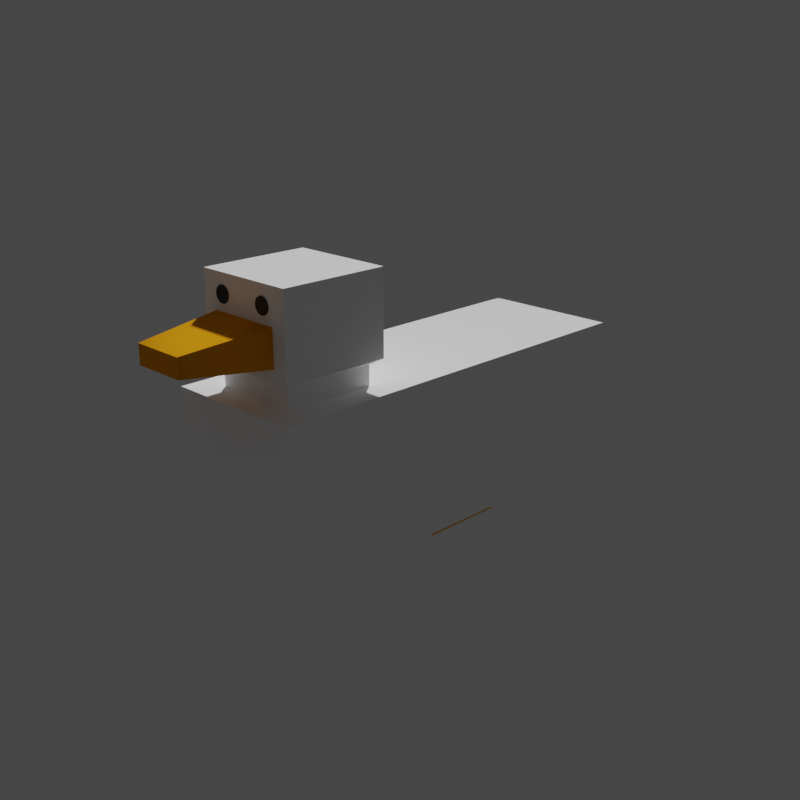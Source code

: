 # Source: duck-white.blend  (saved by Blender 2.90.8; exported with 4.5.12 LTS)
import bpy
from mathutils import Matrix  # noqa: F401  (used for matrix-valued properties, if any)

bpy.ops.wm.read_factory_settings(use_empty=True)
scene = bpy.context.scene
scene.name = 'Scene'

# ---- collections
col_collection = bpy.data.collections.new('Collection'); scene.collection.children.link(col_collection)

# ---- images (referenced by path relative to the original .blend; pixels are not part of the script)
import os
ASSET_DIR = os.environ.get("B2B_ASSET_DIR", "")  # directory of the original .blend (textures are referenced by path, not embedded)
HERE = os.path.dirname(os.path.abspath(__file__))  # packed textures are extracted next to this script under _unpacked/

def load_image(name, relpath, width, height, colorspace="sRGB"):
    """Load a texture the original file referenced (path relative to the .blend, or extracted next to this script)."""
    p = next((c for c in (os.path.join(HERE, relpath), os.path.join(ASSET_DIR, relpath)) if relpath and os.path.exists(c)), "")
    if p:
        img = bpy.data.images.load(p, check_existing=True)
        img.name = name
    else:  # same state as the original file: an image datablock whose file is absent (Cycles renders it pink)
        img = bpy.data.images.new(name, width, height)
        img.source = "FILE"
        img.filepath = "//" + (relpath or name)
    img.colorspace_settings.name = colorspace
    return img
img_duck_texture_white = load_image('duck-texture-white', '_unpacked/duck-texture-white.c8adb231.png', 1024, 1024, 'sRGB')
img_duck_texture_mallard = load_image('duck-texture-mallard', '_unpacked/duck-texture-mallard.38f38e73.png', 1024, 1024, 'sRGB')

# ---- materials (node trees are filled in below, after node groups)
mat_duck_body = bpy.data.materials.new('duck-body')
mat_duck_body.alpha_threshold = 0.0
mat_duck_body.line_color = (0.0, 0.0, 0.0, 1.0)
mat_duck_mallard = bpy.data.materials.new('duck-mallard')
mat_duck_mallard.alpha_threshold = 0.0
mat_duck_mallard.line_color = (0.0, 0.0, 0.0, 1.0)
mat_black = bpy.data.materials.new('black')
mat_black_001 = bpy.data.materials.new('black.001')

# ---- material node trees
mat_duck_body.use_nodes = True; mat_duck_body.node_tree.nodes.clear()
_N = mat_duck_body.node_tree.nodes; _L = mat_duck_body.node_tree.links
n0 = _N.new('ShaderNodeOutputMaterial'); n0.name = 'Material Output'; n0.location = (300, 300)
n1 = _N.new('ShaderNodeBsdfPrincipled'); n1.name = 'Principled BSDF'; n1.location = (100, 300)
n1.distribution = 'GGX'
n1.subsurface_method = 'BURLEY'
n1.inputs[2].default_value = 8.0
n1.inputs[3].default_value = 1.45
n1.inputs[13].default_value = 0.0
n1.inputs[20].default_value = 0.0
n1.inputs[27].default_value = (0.0, 0.0, 0.0, 1.0)
n1.inputs[28].default_value = 1.0
n2 = _N.new('ShaderNodeTexImage'); n2.name = 'Image Texture'; n2.location = (-190, 270)
n2.image = img_duck_texture_white
_L.new(n1.outputs[0], n0.inputs[0])
_L.new(n2.outputs[0], n1.inputs[0])
n0.is_active_output = True
mat_duck_mallard.use_nodes = True; mat_duck_mallard.node_tree.nodes.clear()
_N = mat_duck_mallard.node_tree.nodes; _L = mat_duck_mallard.node_tree.links
n0 = _N.new('ShaderNodeOutputMaterial'); n0.name = 'Material Output'; n0.location = (300, 300)
n1 = _N.new('ShaderNodeBsdfPrincipled'); n1.name = 'Principled BSDF'; n1.location = (100, 300)
n1.distribution = 'GGX'
n1.subsurface_method = 'BURLEY'
n1.inputs[2].default_value = 8.0
n1.inputs[3].default_value = 1.45
n1.inputs[13].default_value = 0.0
n1.inputs[20].default_value = 0.0
n1.inputs[27].default_value = (0.0, 0.0, 0.0, 1.0)
n1.inputs[28].default_value = 1.0
n2 = _N.new('ShaderNodeRGB'); n2.name = 'RGB'; n2.location = (-190, 270)
n2.outputs[0].default_value = (0.5, 0.5, 0.5, 1.0)
n3 = _N.new('ShaderNodeTexImage'); n3.name = 'Image Texture'; n3.location = (-190, 270)
n3.image = img_duck_texture_mallard
_L.new(n1.outputs[0], n0.inputs[0])
_L.new(n3.outputs[0], n1.inputs[0])
n0.is_active_output = True
mat_black.use_nodes = True; mat_black.node_tree.nodes.clear()
_N = mat_black.node_tree.nodes; _L = mat_black.node_tree.links
n0 = _N.new('ShaderNodeBsdfPrincipled'); n0.name = 'Principled BSDF'; n0.location = (10, 300)
n0.distribution = 'GGX'
n0.subsurface_method = 'BURLEY'
n0.inputs[0].default_value = (0.009019, 0.009019, 0.009019, 1.0)
n0.inputs[3].default_value = 1.45
n0.inputs[27].default_value = (0.0, 0.0, 0.0, 1.0)
n0.inputs[28].default_value = 1.0
n1 = _N.new('ShaderNodeOutputMaterial'); n1.name = 'Material Output'; n1.location = (300, 300)
_L.new(n0.outputs[0], n1.inputs[0])
n1.is_active_output = True
mat_black_001.use_nodes = True; mat_black_001.node_tree.nodes.clear()
_N = mat_black_001.node_tree.nodes; _L = mat_black_001.node_tree.links
n0 = _N.new('ShaderNodeBsdfPrincipled'); n0.name = 'Principled BSDF'; n0.location = (10, 300)
n0.distribution = 'GGX'
n0.subsurface_method = 'BURLEY'
n0.inputs[0].default_value = (0.009019, 0.009019, 0.009019, 1.0)
n0.inputs[3].default_value = 1.45
n0.inputs[27].default_value = (0.0, 0.0, 0.0, 1.0)
n0.inputs[28].default_value = 1.0
n1 = _N.new('ShaderNodeOutputMaterial'); n1.name = 'Material Output'; n1.location = (300, 300)
_L.new(n0.outputs[0], n1.inputs[0])
n1.is_active_output = True

# ---- world
world_world = bpy.data.worlds.new('World'); scene.world = world_world
world_world.use_nodes = True; world_world.node_tree.nodes.clear()
_N = world_world.node_tree.nodes; _L = world_world.node_tree.links
n0 = _N.new('ShaderNodeOutputWorld'); n0.name = 'World Output'; n0.location = (300, 300)
n1 = _N.new('ShaderNodeBackground'); n1.name = 'Background'; n1.location = (10, 300)
n1.inputs[0].default_value = (0.05088, 0.05088, 0.05088, 1.0)
_L.new(n1.outputs[0], n0.inputs[0])
n0.is_active_output = True
world_world.color = (0.05088, 0.05088, 0.05088)
world_world.use_sun_shadow = False
world_world.sun_shadow_jitter_overblur = 0.0

# ---- cameras
cam_camera = bpy.data.cameras.new('Camera')
cam_camera.clip_end = 100.0
cam_camera.ortho_scale = 7.314
cam_camera_001 = bpy.data.cameras.new('Camera.001')

# ---- meshes
me_cube = bpy.data.meshes.new('Cube')
me_cube.from_pydata([(0.0612, 0.2418, 0.15), (0.1, 0.2801, -0.0684), (0.1, -0.3199, 0.15), (0.1, -0.3199, -0.0684), (-0.0612, 0.2418, 0.15), (-0.1, 0.2801, -0.0684), (-0.1, -0.3199, 0.15), (-0.1, -0.3199, -0.0684), (0.0612, 0.1145, 0.15), (-0.0612, 0.1145, 0.15), (-0.1, -0.01995, 0.15), (-0.1, 0.2801, 0.15), (0.1, 0.2801, 0.15), (0.1, -0.01995, 0.15), (-0.07353, 0.1017, 0.2993), (-0.05204, 0.2546, 0.2513), (0.05204, 0.2546, 0.2513), (0.07353, 0.1017, 0.2993), (0.05204, 0.2546, 0.2013), (0.07353, 0.1017, 0.1848), (-0.07353, 0.1017, 0.1848), (-0.05204, 0.2546, 0.2013), (0.0612, 0.1145, 0.1771), (-0.0612, 0.2418, 0.1771), (0.0612, 0.2418, 0.1771), (-0.0612, 0.1145, 0.1771), (-0.07353, 0.2546, 0.2993), (0.07353, 0.2546, 0.2993), (0.07353, 0.2546, 0.1848), (-0.07353, 0.2546, 0.1848), (-0.03719, 0.3728, 0.2392), (0.03719, 0.3728, 0.2392), (0.03719, 0.3728, 0.2133), (-0.03719, 0.3728, 0.2133)], [], [(13, 10, 6, 2), (3, 2, 6, 7), (7, 6, 10, 11, 5), (5, 1, 3, 7), (1, 12, 13, 2, 3), (5, 11, 12, 1), (19, 28, 27, 17), (9, 4, 11, 10), (4, 0, 12, 11), (0, 8, 13, 12), (8, 9, 10, 13), (27, 26, 14, 17), (29, 20, 14, 26), (20, 19, 17, 14), (21, 15, 30, 33), (24, 23, 29, 28), (25, 22, 19, 20), (23, 25, 20, 29), (22, 24, 28, 19), (8, 0, 24, 22), (4, 9, 25, 23), (9, 8, 22, 25), (0, 4, 23, 24), (16, 15, 26, 27), (18, 16, 27, 28), (15, 21, 29, 26), (21, 18, 28, 29), (32, 33, 30, 31), (15, 16, 31, 30), (18, 21, 33, 32), (16, 18, 32, 31)])
_uv = me_cube.uv_layers.new(name='UVMap')
_uv.uv.foreach_set('vector', [0.1335, 0.3168, 0.2557, 0.3168, 0.2557, 0.5, 0.1335, 0.5, 0.1335, 0.6334, 0.1335, 0.5, 0.2557, 0.5, 0.2557, 0.6334, 0.3891, 0.5, 0.2557, 0.5, 0.2557, 0.3168, 0.2557, 0.1335, 0.3891, 0.1335, 0.2557, 0.9999, 0.1335, 0.9999, 0.1335, 0.6334, 0.2557, 0.6334, 0.0001019, 0.1335, 0.1335, 0.1335, 0.1335, 0.3168, 0.1335, 0.5, 0.0001019, 0.5, 0.2557, 0.0001019, 0.2557, 0.1335, 0.1335, 0.1335, 0.1335, 0.0001019, 0.4677, 0.2415, 0.4018, 0.1752, 0.4514, 0.1259, 0.5172, 0.1922, 0.232, 0.2346, 0.232, 0.1569, 0.2557, 0.1335, 0.2557, 0.3168, 0.232, 0.1569, 0.1572, 0.1569, 0.1335, 0.1335, 0.2557, 0.1335, 0.1572, 0.1569, 0.1572, 0.2346, 0.1335, 0.3168, 0.1335, 0.1335, 0.1572, 0.2346, 0.232, 0.2346, 0.2557, 0.3168, 0.1335, 0.3168, 0.4514, 0.1259, 0.5151, 0.06259, 0.5809, 0.1288, 0.5172, 0.1922, 0.5646, 0.01328, 0.6305, 0.0795, 0.5809, 0.1288, 0.5151, 0.06259, 0.6302, 0.1784, 0.5666, 0.2417, 0.5172, 0.1922, 0.5809, 0.1288, 0.3961, 0.378, 0.3893, 0.3482, 0.4618, 0.3391, 0.4654, 0.3545, 0.401, 0.06457, 0.454, 0.01185, 0.4658, 0.01301, 0.4021, 0.07636, 0.6313, 0.1902, 0.5783, 0.2429, 0.5666, 0.2417, 0.6302, 0.1784, 0.5765, 0.01257, 0.6313, 0.06769, 0.6305, 0.0795, 0.5646, 0.01328, 0.4558, 0.2422, 0.401, 0.1871, 0.4018, 0.1752, 0.4677, 0.2415, 0.4441, 0.2539, 0.3893, 0.1987, 0.401, 0.1871, 0.4558, 0.2422, 0.5882, 0.0008884, 0.643, 0.05601, 0.6313, 0.06769, 0.5765, 0.01257, 0.643, 0.2019, 0.59, 0.2547, 0.5783, 0.2429, 0.6313, 0.1902, 0.3893, 0.05282, 0.4423, 0.0001019, 0.454, 0.01185, 0.401, 0.06457, 0.44, 0.09588, 0.4851, 0.05105, 0.5151, 0.06259, 0.4514, 0.1259, 0.4185, 0.07423, 0.44, 0.09588, 0.4514, 0.1259, 0.4021, 0.07636, 0.4851, 0.05105, 0.4635, 0.0294, 0.4658, 0.01301, 0.5151, 0.06259, 0.4635, 0.0294, 0.4185, 0.07423, 0.4021, 0.07636, 0.4658, 0.01301, 0.4777, 0.2937, 0.4777, 0.3391, 0.4618, 0.3391, 0.4618, 0.2937, 0.3893, 0.3482, 0.3893, 0.2846, 0.4618, 0.2937, 0.4618, 0.3391, 0.5502, 0.2846, 0.5502, 0.3482, 0.4777, 0.3391, 0.4777, 0.2937, 0.3893, 0.2846, 0.3961, 0.2549, 0.4654, 0.2783, 0.4618, 0.2937])
me_cube.materials.append(mat_duck_body)
me_cube.materials.append(mat_duck_mallard)
me_cube.use_remesh_preserve_volume = False
me_cube.use_remesh_preserve_attributes = False
me_cube.use_mirror_vertex_groups = False
me_cube.use_paint_bone_selection = False
me_cube.use_paint_mask = True
me_cube.update()
me_cylinder = bpy.data.meshes.new('Cylinder')
me_cylinder.from_pydata([(-0.03531, 0.2547, 0.2845), (-0.03531, 0.2561, 0.2845), (-0.03968, 0.2547, 0.2837), (-0.03968, 0.2561, 0.2837), (-0.04339, 0.2547, 0.2812), (-0.04339, 0.2561, 0.2812), (-0.04587, 0.2547, 0.2775), (-0.04587, 0.2561, 0.2775), (-0.04673, 0.2547, 0.2731), (-0.04673, 0.2561, 0.2731), (-0.04587, 0.2547, 0.2688), (-0.04587, 0.2561, 0.2688), (-0.04339, 0.2547, 0.265), (-0.04339, 0.2561, 0.265), (-0.03968, 0.2547, 0.2626), (-0.03968, 0.2561, 0.2626), (-0.03531, 0.2547, 0.2617), (-0.03531, 0.2561, 0.2617), (-0.03094, 0.2547, 0.2626), (-0.03094, 0.2561, 0.2626), (-0.02723, 0.2547, 0.265), (-0.02723, 0.2561, 0.265), (-0.02476, 0.2547, 0.2688), (-0.02476, 0.2561, 0.2688), (-0.02389, 0.2547, 0.2731), (-0.02389, 0.2561, 0.2731), (-0.02476, 0.2547, 0.2775), (-0.02476, 0.2561, 0.2775), (-0.02723, 0.2547, 0.2812), (-0.02723, 0.2561, 0.2812), (-0.03094, 0.2547, 0.2837), (-0.03094, 0.2561, 0.2837)], [], [(0, 1, 3, 2), (2, 3, 5, 4), (4, 5, 7, 6), (6, 7, 9, 8), (8, 9, 11, 10), (10, 11, 13, 12), (12, 13, 15, 14), (14, 15, 17, 16), (16, 17, 19, 18), (18, 19, 21, 20), (20, 21, 23, 22), (22, 23, 25, 24), (24, 25, 27, 26), (26, 27, 29, 28), (3, 1, 31, 29, 27, 25, 23, 21, 19, 17, 15, 13, 11, 9, 7, 5), (28, 29, 31, 30), (30, 31, 1, 0), (0, 2, 4, 6, 8, 10, 12, 14, 16, 18, 20, 22, 24, 26, 28, 30)])
_uv = me_cylinder.uv_layers.new(name='UVMap')
_uv.uv.foreach_set('vector', [1.0, 0.5, 1.0, 1.0, 0.9375, 1.0, 0.9375, 0.5, 0.9375, 0.5, 0.9375, 1.0, 0.875, 1.0, 0.875, 0.5, 0.875, 0.5, 0.875, 1.0, 0.8125, 1.0, 0.8125, 0.5, 0.8125, 0.5, 0.8125, 1.0, 0.75, 1.0, 0.75, 0.5, 0.75, 0.5, 0.75, 1.0, 0.6875, 1.0, 0.6875, 0.5, 0.6875, 0.5, 0.6875, 1.0, 0.625, 1.0, 0.625, 0.5, 0.625, 0.5, 0.625, 1.0, 0.5625, 1.0, 0.5625, 0.5, 0.5625, 0.5, 0.5625, 1.0, 0.5, 1.0, 0.5, 0.5, 0.5, 0.5, 0.5, 1.0, 0.4375, 1.0, 0.4375, 0.5, 0.4375, 0.5, 0.4375, 1.0, 0.375, 1.0, 0.375, 0.5, 0.375, 0.5, 0.375, 1.0, 0.3125, 1.0, 0.3125, 0.5, 0.3125, 0.5, 0.3125, 1.0, 0.25, 1.0, 0.25, 0.5, 0.25, 0.5, 0.25, 1.0, 0.1875, 1.0, 0.1875, 0.5, 0.1875, 0.5, 0.1875, 1.0, 0.125, 1.0, 0.125, 0.5, 0.3418, 0.4717, 0.25, 0.49, 0.1582, 0.4717, 0.08029, 0.4197, 0.02827, 0.3418, 0.01, 0.25, 0.02827, 0.1582, 0.08029, 0.08029, 0.1582, 0.02827, 0.25, 0.01, 0.3418, 0.02827, 0.4197, 0.08029, 0.4717, 0.1582, 0.49, 0.25, 0.4717, 0.3418, 0.4197, 0.4197, 0.125, 0.5, 0.125, 1.0, 0.0625, 1.0, 0.0625, 0.5, 0.0625, 0.5, 0.0625, 1.0, 0.0, 1.0, 0.0, 0.5, 0.75, 0.49, 0.8418, 0.4717, 0.9197, 0.4197, 0.9717, 0.3418, 0.99, 0.25, 0.9717, 0.1582, 0.9197, 0.08029, 0.8418, 0.02827, 0.75, 0.01, 0.6582, 0.02827, 0.5803, 0.08029, 0.5283, 0.1582, 0.51, 0.25, 0.5283, 0.3418, 0.5803, 0.4197, 0.6582, 0.4717])
me_cylinder.materials.append(mat_black)
me_cylinder.use_remesh_fix_poles = True
me_cylinder.use_remesh_preserve_attributes = False
me_cylinder.use_mirror_vertex_groups = False
me_cylinder.update()
me_cylinder_001 = bpy.data.meshes.new('Cylinder.001')
me_cylinder_001.from_pydata([(0.03789, 0.2547, 0.2845), (0.03789, 0.2561, 0.2845), (0.03352, 0.2547, 0.2837), (0.03352, 0.2561, 0.2837), (0.02981, 0.2547, 0.2812), (0.02981, 0.2561, 0.2812), (0.02734, 0.2547, 0.2775), (0.02734, 0.2561, 0.2775), (0.02647, 0.2547, 0.2731), (0.02647, 0.2561, 0.2731), (0.02734, 0.2547, 0.2688), (0.02734, 0.2561, 0.2688), (0.02981, 0.2547, 0.265), (0.02981, 0.2561, 0.265), (0.03352, 0.2547, 0.2626), (0.03352, 0.2561, 0.2626), (0.03789, 0.2547, 0.2617), (0.03789, 0.2561, 0.2617), (0.04226, 0.2547, 0.2626), (0.04226, 0.2561, 0.2626), (0.04597, 0.2547, 0.265), (0.04597, 0.2561, 0.265), (0.04844, 0.2547, 0.2688), (0.04844, 0.2561, 0.2688), (0.04931, 0.2547, 0.2731), (0.04931, 0.2561, 0.2731), (0.04844, 0.2547, 0.2775), (0.04844, 0.2561, 0.2775), (0.04597, 0.2547, 0.2812), (0.04597, 0.2561, 0.2812), (0.04226, 0.2547, 0.2837), (0.04226, 0.2561, 0.2837)], [], [(0, 1, 3, 2), (2, 3, 5, 4), (4, 5, 7, 6), (6, 7, 9, 8), (8, 9, 11, 10), (10, 11, 13, 12), (12, 13, 15, 14), (14, 15, 17, 16), (16, 17, 19, 18), (18, 19, 21, 20), (20, 21, 23, 22), (22, 23, 25, 24), (24, 25, 27, 26), (26, 27, 29, 28), (3, 1, 31, 29, 27, 25, 23, 21, 19, 17, 15, 13, 11, 9, 7, 5), (28, 29, 31, 30), (30, 31, 1, 0), (0, 2, 4, 6, 8, 10, 12, 14, 16, 18, 20, 22, 24, 26, 28, 30)])
_uv = me_cylinder_001.uv_layers.new(name='UVMap')
_uv.uv.foreach_set('vector', [1.0, 0.5, 1.0, 1.0, 0.9375, 1.0, 0.9375, 0.5, 0.9375, 0.5, 0.9375, 1.0, 0.875, 1.0, 0.875, 0.5, 0.875, 0.5, 0.875, 1.0, 0.8125, 1.0, 0.8125, 0.5, 0.8125, 0.5, 0.8125, 1.0, 0.75, 1.0, 0.75, 0.5, 0.75, 0.5, 0.75, 1.0, 0.6875, 1.0, 0.6875, 0.5, 0.6875, 0.5, 0.6875, 1.0, 0.625, 1.0, 0.625, 0.5, 0.625, 0.5, 0.625, 1.0, 0.5625, 1.0, 0.5625, 0.5, 0.5625, 0.5, 0.5625, 1.0, 0.5, 1.0, 0.5, 0.5, 0.5, 0.5, 0.5, 1.0, 0.4375, 1.0, 0.4375, 0.5, 0.4375, 0.5, 0.4375, 1.0, 0.375, 1.0, 0.375, 0.5, 0.375, 0.5, 0.375, 1.0, 0.3125, 1.0, 0.3125, 0.5, 0.3125, 0.5, 0.3125, 1.0, 0.25, 1.0, 0.25, 0.5, 0.25, 0.5, 0.25, 1.0, 0.1875, 1.0, 0.1875, 0.5, 0.1875, 0.5, 0.1875, 1.0, 0.125, 1.0, 0.125, 0.5, 0.3418, 0.4717, 0.25, 0.49, 0.1582, 0.4717, 0.08029, 0.4197, 0.02827, 0.3418, 0.01, 0.25, 0.02827, 0.1582, 0.08029, 0.08029, 0.1582, 0.02827, 0.25, 0.01, 0.3418, 0.02827, 0.4197, 0.08029, 0.4717, 0.1582, 0.49, 0.25, 0.4717, 0.3418, 0.4197, 0.4197, 0.125, 0.5, 0.125, 1.0, 0.0625, 1.0, 0.0625, 0.5, 0.0625, 0.5, 0.0625, 1.0, 0.0, 1.0, 0.0, 0.5, 0.75, 0.49, 0.8418, 0.4717, 0.9197, 0.4197, 0.9717, 0.3418, 0.99, 0.25, 0.9717, 0.1582, 0.9197, 0.08029, 0.8418, 0.02827, 0.75, 0.01, 0.6582, 0.02827, 0.5803, 0.08029, 0.5283, 0.1582, 0.51, 0.25, 0.5283, 0.3418, 0.5803, 0.4197, 0.6582, 0.4717])
me_cylinder_001.materials.append(mat_black_001)
me_cylinder_001.use_remesh_fix_poles = True
me_cylinder_001.use_remesh_preserve_attributes = False
me_cylinder_001.use_mirror_vertex_groups = False
me_cylinder_001.update()

# ---- objects
ob_duck = bpy.data.objects.new('Duck', me_cube)
ob_camera = bpy.data.objects.new('Camera', cam_camera)
ob_camera_front_left = bpy.data.objects.new('camera-front-left', cam_camera_001)
ob_cylinder = bpy.data.objects.new('Cylinder', me_cylinder)
ob_cylinder_001 = bpy.data.objects.new('Cylinder.001', me_cylinder_001)

# ---- transforms, parenting, visibility, modifiers, constraints
ob_duck.location = (0.0, 0.0, 0.0)
ob_duck.lock_rotations_4d = False
ob_duck.empty_display_type = 'ARROWS'
ob_duck.lineart.crease_threshold = 0.0
ob_camera.location = (0.0, 3.002, 0.0)
ob_camera.rotation_euler = (-1.571, 3.142, 0.0)
ob_camera.lock_rotations_4d = False
ob_camera.empty_display_type = 'ARROWS'
ob_camera.color = (0.0, 0.0, 0.0, 0.0)
ob_camera.display_type = 'WIRE'
ob_camera.lineart.crease_threshold = 0.0
ob_camera_front_left.location = (-1.0, 1.0, 0.6)
ob_camera_front_left.rotation_euler = (1.222, 0.0, -2.356)
ob_camera_front_left.lineart.crease_threshold = 0.0
ob_cylinder.location = (0.0, 0.0, 0.0)
ob_cylinder.lineart.crease_threshold = 0.0
ob_cylinder_001.location = (0.0, 0.0, 0.0)
ob_cylinder_001.lineart.crease_threshold = 0.0

# ---- collection membership
col_collection.objects.link(ob_duck)
col_collection.objects.link(ob_camera)
col_collection.objects.link(ob_camera_front_left)
col_collection.objects.link(ob_cylinder)
col_collection.objects.link(ob_cylinder_001)

# ---- scene / render settings (as saved in the file)
scene.camera = ob_camera_front_left
scene.frame_start = 1; scene.frame_end = 1; scene.frame_set(1)
scene.render.engine = 'CYCLES'
scene.render.resolution_x = 128
scene.render.resolution_y = 128
scene.render.film_transparent = True
scene.render.use_render_cache = True
scene.cycles.use_denoising = False
scene.cycles.samples = 128
scene.cycles.sampling_pattern = 'TABULATED_SOBOL'
scene.cycles.use_adaptive_sampling = False
scene.cycles.use_light_tree = False
scene.view_settings.view_transform = 'Filmic'
bpy.context.view_layer.update()

# ---- added for rendering (the .blend has no usable light): sun
light_auto_sun = bpy.data.lights.new('AutoSun', 'SUN')
light_auto_sun.energy = 3.0
light_auto_sun.angle = 0.0523599
ob_auto_sun = bpy.data.objects.new('AutoSun', light_auto_sun)
scene.collection.objects.link(ob_auto_sun)
ob_auto_sun.rotation_euler = (0.872665, 0.174533, 0.523599)
bpy.context.view_layer.update()
